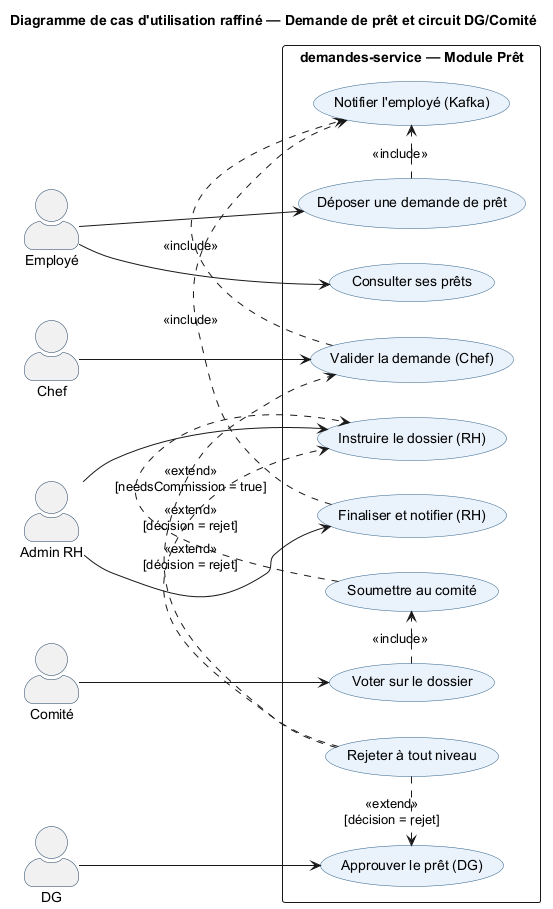

The diagram above was rendered by PlantUML. Its source (embedded in the PNG):
@startuml uc_pret_comite
title Diagramme de cas d'utilisation raffiné — Demande de prêt et circuit DG/Comité

skinparam actorStyle awesome
skinparam usecaseBorderColor #2C5F8A
skinparam usecaseBackgroundColor #EAF2FB
skinparam actorBorderColor #1A3A5C

left to right direction

actor "Employé"  as emp
actor "Chef"     as chef
actor "Admin RH" as admin
actor "Comité"   as comite
actor "DG"       as dg

rectangle "demandes-service — Module Prêt" {

  usecase "Déposer une demande de prêt"        as UC1
  usecase "Valider la demande (Chef)"          as UC2
  usecase "Instruire le dossier (RH)"          as UC3
  usecase "Soumettre au comité"                as UC4
  usecase "Voter sur le dossier"               as UC5
  usecase "Approuver le prêt (DG)"             as UC6
  usecase "Finaliser et notifier (RH)"         as UC7
  usecase "Rejeter à tout niveau"              as UC8
  usecase "Notifier l'employé (Kafka)"        as UC9
  usecase "Consulter ses prêts"               as UC10
}

emp    --> UC1
emp    --> UC10
chef   --> UC2
admin  --> UC3
admin  --> UC7
comite --> UC5
dg     --> UC6

UC1 .> UC9 : <<include>>
UC2 .> UC9 : <<include>>
UC4 .> UC3 : <<extend>>\n[needsCommission = true]
UC5 .> UC4 : <<include>>
UC7 .> UC9 : <<include>>
UC8 .> UC2 : <<extend>>\n[décision = rejet]
UC8 .> UC3 : <<extend>>\n[décision = rejet]
UC8 .> UC6 : <<extend>>\n[décision = rejet]

@enduml